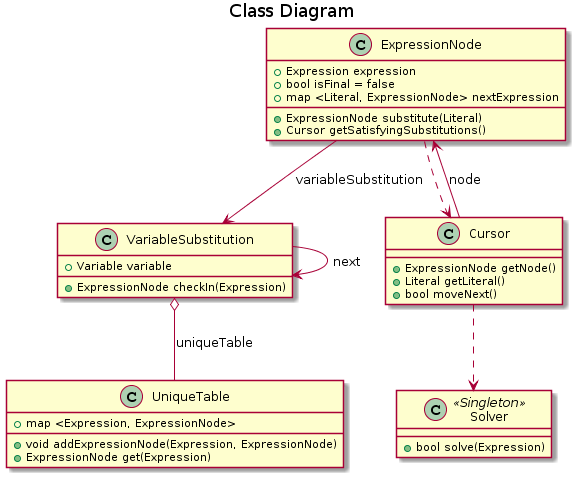

The diagram above was rendered by PlantUML. Its source (embedded in the PNG):
@startuml
title Class Diagram

class ExpressionNode {
  +Expression expression
  +bool isFinal = false
  +map <Literal, ExpressionNode> nextExpression
  +ExpressionNode substitute(Literal)
  +Cursor getSatisfyingSubstitutions()
}

class UniqueTable {
  +map <Expression, ExpressionNode>
  +void addExpressionNode(Expression, ExpressionNode)
  +ExpressionNode get(Expression)
}

class VariableSubstitution {
    +Variable variable
    +ExpressionNode checkIn(Expression)
}

class Cursor {
    +ExpressionNode getNode()
    +Literal getLiteral()
    +bool moveNext()
}

class Solver <<Singleton>> {
    +bool solve(Expression)
}

Cursor ..> Solver
ExpressionNode --> VariableSubstitution : variableSubstitution
VariableSubstitution o-- UniqueTable : uniqueTable
ExpressionNode ..> Cursor
Cursor --> ExpressionNode : node
VariableSubstitution --> VariableSubstitution : next
@enduml